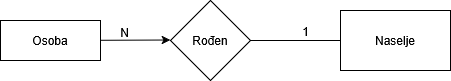

The diagram above was exported from draw.io. Its source (the exported page's mxGraphModel, read from the mxfile embedded in the PNG):
<mxGraphModel dx="1434" dy="746" grid="1" gridSize="10" guides="1" tooltips="1" connect="1" arrows="1" fold="1" page="1" pageScale="1" pageWidth="850" pageHeight="1100" math="0" shadow="0">
  <root>
    <mxCell id="0" />
    <mxCell id="1" parent="0" />
    <mxCell id="ii1xmzBHstqeFk6cN29P-32" value="Osoba" style="whiteSpace=wrap;html=1;align=center;" vertex="1" parent="1">
      <mxGeometry x="190" y="200" width="100" height="40" as="geometry" />
    </mxCell>
    <mxCell id="ii1xmzBHstqeFk6cN29P-33" value="&lt;div&gt;Rođen&lt;/div&gt;" style="rhombus;whiteSpace=wrap;html=1;" vertex="1" parent="1">
      <mxGeometry x="360" y="180" width="80" height="80" as="geometry" />
    </mxCell>
    <mxCell id="ii1xmzBHstqeFk6cN29P-35" value="Naselje" style="whiteSpace=wrap;html=1;" vertex="1" parent="1">
      <mxGeometry x="530" y="190" width="110" height="60" as="geometry" />
    </mxCell>
    <mxCell id="ii1xmzBHstqeFk6cN29P-42" value="" style="endArrow=none;html=1;rounded=0;entryX=0;entryY=0.5;entryDx=0;entryDy=0;" edge="1" parent="1" source="ii1xmzBHstqeFk6cN29P-33" target="ii1xmzBHstqeFk6cN29P-35">
      <mxGeometry relative="1" as="geometry">
        <mxPoint x="430" y="220" as="sourcePoint" />
        <mxPoint x="590" y="220" as="targetPoint" />
      </mxGeometry>
    </mxCell>
    <mxCell id="ii1xmzBHstqeFk6cN29P-43" value="1" style="resizable=0;html=1;whiteSpace=wrap;align=right;verticalAlign=bottom;" connectable="0" vertex="1" parent="ii1xmzBHstqeFk6cN29P-42">
      <mxGeometry x="1" relative="1" as="geometry">
        <mxPoint x="-30" as="offset" />
      </mxGeometry>
    </mxCell>
    <mxCell id="ii1xmzBHstqeFk6cN29P-44" value="" style="endArrow=none;html=1;rounded=0;exitX=1;exitY=0.5;exitDx=0;exitDy=0;strokeColor=none;" edge="1" parent="1" source="ii1xmzBHstqeFk6cN29P-32">
      <mxGeometry relative="1" as="geometry">
        <mxPoint x="270" y="220" as="sourcePoint" />
        <mxPoint x="350" y="219.5" as="targetPoint" />
        <Array as="points">
          <mxPoint x="310" y="219.5" />
        </Array>
      </mxGeometry>
    </mxCell>
    <mxCell id="ii1xmzBHstqeFk6cN29P-45" value="N" style="resizable=0;html=1;whiteSpace=wrap;align=right;verticalAlign=bottom;" connectable="0" vertex="1" parent="ii1xmzBHstqeFk6cN29P-44">
      <mxGeometry x="1" relative="1" as="geometry">
        <mxPoint x="-30" y="1" as="offset" />
      </mxGeometry>
    </mxCell>
    <mxCell id="ii1xmzBHstqeFk6cN29P-47" value="" style="endArrow=classic;html=1;rounded=0;" edge="1" parent="1" source="ii1xmzBHstqeFk6cN29P-32">
      <mxGeometry relative="1" as="geometry">
        <mxPoint x="260" y="219.5" as="sourcePoint" />
        <mxPoint x="360" y="219.5" as="targetPoint" />
      </mxGeometry>
    </mxCell>
  </root>
</mxGraphModel>